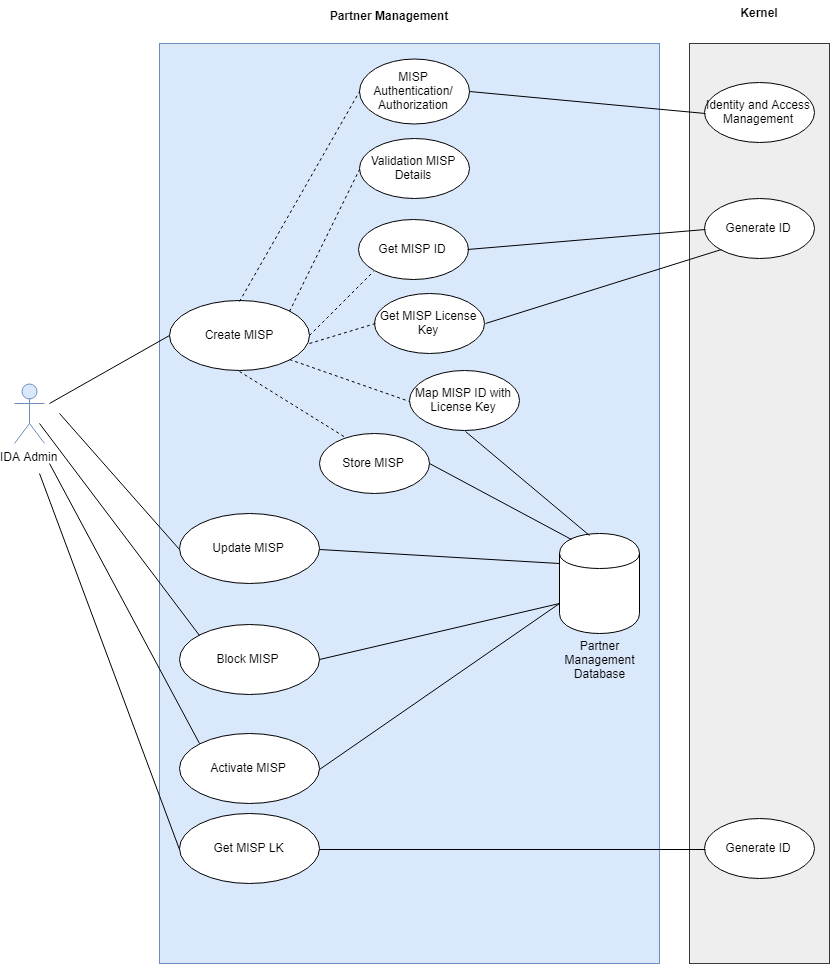

The diagram above was exported from draw.io. Its source (the exported page's mxGraphModel, read from the mxfile embedded in the PNG):
<mxGraphModel dx="1480" dy="900" grid="1" gridSize="10" guides="1" tooltips="1" connect="1" arrows="1" fold="1" page="1" pageScale="1" pageWidth="850" pageHeight="1100" math="0" shadow="0">
  <root>
    <mxCell id="0" />
    <mxCell id="1" parent="0" />
    <mxCell id="9BV5Hh1XJgXM72dCvo7y-2" value="" style="html=1;fillColor=#dae8fc;strokeColor=#6c8ebf;" parent="1" vertex="1">
      <mxGeometry x="170" y="120" width="500" height="920" as="geometry" />
    </mxCell>
    <mxCell id="9BV5Hh1XJgXM72dCvo7y-1" value="IDA Admin" style="shape=umlActor;verticalLabelPosition=bottom;labelBackgroundColor=#ffffff;verticalAlign=top;html=1;fillColor=#dae8fc;strokeColor=#6c8ebf;" parent="1" vertex="1">
      <mxGeometry x="25" y="460" width="30" height="60" as="geometry" />
    </mxCell>
    <mxCell id="9BV5Hh1XJgXM72dCvo7y-3" value="Partner Management" style="text;align=center;fontStyle=1;verticalAlign=middle;spacingLeft=3;spacingRight=3;strokeColor=none;rotatable=0;points=[[0,0.5],[1,0.5]];portConstraint=eastwest;" parent="1" vertex="1">
      <mxGeometry x="360" y="80" width="80" height="26" as="geometry" />
    </mxCell>
    <mxCell id="9BV5Hh1XJgXM72dCvo7y-4" value="Create MISP" style="ellipse;whiteSpace=wrap;html=1;" parent="1" vertex="1">
      <mxGeometry x="180" y="377" width="140" height="70" as="geometry" />
    </mxCell>
    <mxCell id="9BV5Hh1XJgXM72dCvo7y-9" value="" style="endArrow=none;html=1;entryX=0;entryY=0.5;entryDx=0;entryDy=0;" parent="1" target="9BV5Hh1XJgXM72dCvo7y-4" edge="1">
      <mxGeometry width="50" height="50" relative="1" as="geometry">
        <mxPoint x="60" y="480" as="sourcePoint" />
        <mxPoint x="130" y="360" as="targetPoint" />
      </mxGeometry>
    </mxCell>
    <mxCell id="9BV5Hh1XJgXM72dCvo7y-10" value="MISP Authentication/&lt;br&gt;Authorization&lt;br&gt;" style="ellipse;whiteSpace=wrap;html=1;" parent="1" vertex="1">
      <mxGeometry x="370" y="135" width="110" height="65" as="geometry" />
    </mxCell>
    <mxCell id="9BV5Hh1XJgXM72dCvo7y-11" value="Validation MISP Details&lt;br&gt;" style="ellipse;whiteSpace=wrap;html=1;rotation=0;" parent="1" vertex="1">
      <mxGeometry x="370" y="215" width="110" height="60" as="geometry" />
    </mxCell>
    <mxCell id="9BV5Hh1XJgXM72dCvo7y-12" value="Get MISP ID&lt;br&gt;" style="ellipse;whiteSpace=wrap;html=1;rotation=0;" parent="1" vertex="1">
      <mxGeometry x="368.5" y="296" width="110" height="60" as="geometry" />
    </mxCell>
    <mxCell id="9BV5Hh1XJgXM72dCvo7y-14" value="Get MISP License Key&lt;br&gt;" style="ellipse;whiteSpace=wrap;html=1;rotation=0;" parent="1" vertex="1">
      <mxGeometry x="385" y="370" width="110" height="60" as="geometry" />
    </mxCell>
    <mxCell id="9BV5Hh1XJgXM72dCvo7y-15" value="Map MISP ID with License Key&lt;br&gt;" style="ellipse;whiteSpace=wrap;html=1;rotation=0;" parent="1" vertex="1">
      <mxGeometry x="420" y="447" width="110" height="60" as="geometry" />
    </mxCell>
    <mxCell id="9BV5Hh1XJgXM72dCvo7y-17" value="" style="endArrow=none;dashed=1;html=1;exitX=0.5;exitY=0;exitDx=0;exitDy=0;entryX=0;entryY=0.5;entryDx=0;entryDy=0;" parent="1" source="9BV5Hh1XJgXM72dCvo7y-4" target="9BV5Hh1XJgXM72dCvo7y-10" edge="1">
      <mxGeometry width="50" height="50" relative="1" as="geometry">
        <mxPoint x="220" y="300" as="sourcePoint" />
        <mxPoint x="270" y="250" as="targetPoint" />
      </mxGeometry>
    </mxCell>
    <mxCell id="9BV5Hh1XJgXM72dCvo7y-18" value="" style="endArrow=none;dashed=1;html=1;exitX=1;exitY=0;exitDx=0;exitDy=0;entryX=0;entryY=0.5;entryDx=0;entryDy=0;" parent="1" source="9BV5Hh1XJgXM72dCvo7y-4" target="9BV5Hh1XJgXM72dCvo7y-11" edge="1">
      <mxGeometry width="50" height="50" relative="1" as="geometry">
        <mxPoint x="260.3333333333335" y="386.66666666666674" as="sourcePoint" />
        <mxPoint x="383.66666666666674" y="196.66666666666674" as="targetPoint" />
      </mxGeometry>
    </mxCell>
    <mxCell id="9BV5Hh1XJgXM72dCvo7y-19" value="" style="endArrow=none;dashed=1;html=1;exitX=1;exitY=0.5;exitDx=0;exitDy=0;entryX=0;entryY=1;entryDx=0;entryDy=0;" parent="1" source="9BV5Hh1XJgXM72dCvo7y-4" target="9BV5Hh1XJgXM72dCvo7y-12" edge="1">
      <mxGeometry width="50" height="50" relative="1" as="geometry">
        <mxPoint x="308.66666666666674" y="396.66666666666674" as="sourcePoint" />
        <mxPoint x="380.3333333333335" y="255" as="targetPoint" />
      </mxGeometry>
    </mxCell>
    <mxCell id="9BV5Hh1XJgXM72dCvo7y-21" value="" style="endArrow=none;dashed=1;html=1;entryX=0;entryY=0.5;entryDx=0;entryDy=0;" parent="1" target="9BV5Hh1XJgXM72dCvo7y-14" edge="1">
      <mxGeometry width="50" height="50" relative="1" as="geometry">
        <mxPoint x="320" y="420" as="sourcePoint" />
        <mxPoint x="378.66666666666674" y="416.66666666666674" as="targetPoint" />
      </mxGeometry>
    </mxCell>
    <mxCell id="9BV5Hh1XJgXM72dCvo7y-22" value="" style="endArrow=none;dashed=1;html=1;exitX=1;exitY=1;exitDx=0;exitDy=0;entryX=0;entryY=0.5;entryDx=0;entryDy=0;" parent="1" source="9BV5Hh1XJgXM72dCvo7y-4" target="9BV5Hh1XJgXM72dCvo7y-15" edge="1">
      <mxGeometry width="50" height="50" relative="1" as="geometry">
        <mxPoint x="282" y="456.66666666666674" as="sourcePoint" />
        <mxPoint x="378.66666666666674" y="500" as="targetPoint" />
      </mxGeometry>
    </mxCell>
    <mxCell id="9BV5Hh1XJgXM72dCvo7y-23" value="Block MISP&amp;nbsp;" style="ellipse;whiteSpace=wrap;html=1;" parent="1" vertex="1">
      <mxGeometry x="190" y="701" width="140" height="70" as="geometry" />
    </mxCell>
    <mxCell id="9BV5Hh1XJgXM72dCvo7y-24" value="Activate MISP" style="ellipse;whiteSpace=wrap;html=1;" parent="1" vertex="1">
      <mxGeometry x="190" y="810" width="140" height="70" as="geometry" />
    </mxCell>
    <mxCell id="9BV5Hh1XJgXM72dCvo7y-25" value="Get MISP LK" style="ellipse;whiteSpace=wrap;html=1;" parent="1" vertex="1">
      <mxGeometry x="190" y="890" width="140" height="70" as="geometry" />
    </mxCell>
    <mxCell id="9BV5Hh1XJgXM72dCvo7y-27" value="" style="shape=cylinder;whiteSpace=wrap;html=1;boundedLbl=1;backgroundOutline=1;" parent="1" vertex="1">
      <mxGeometry x="570" y="610" width="80" height="100" as="geometry" />
    </mxCell>
    <mxCell id="9BV5Hh1XJgXM72dCvo7y-28" value="" style="endArrow=none;html=1;exitX=0;exitY=0.7;exitDx=0;exitDy=0;entryX=1;entryY=0.5;entryDx=0;entryDy=0;" parent="1" source="9BV5Hh1XJgXM72dCvo7y-27" target="9BV5Hh1XJgXM72dCvo7y-23" edge="1">
      <mxGeometry width="50" height="50" relative="1" as="geometry">
        <mxPoint x="410.3333333333335" y="585" as="sourcePoint" />
        <mxPoint x="390" y="775" as="targetPoint" />
      </mxGeometry>
    </mxCell>
    <mxCell id="9BV5Hh1XJgXM72dCvo7y-29" value="" style="endArrow=none;html=1;entryX=0;entryY=0;entryDx=0;entryDy=0;" parent="1" target="9BV5Hh1XJgXM72dCvo7y-23" edge="1">
      <mxGeometry width="50" height="50" relative="1" as="geometry">
        <mxPoint x="50" y="500" as="sourcePoint" />
        <mxPoint x="190.33333333333348" y="421.66666666666674" as="targetPoint" />
      </mxGeometry>
    </mxCell>
    <mxCell id="9BV5Hh1XJgXM72dCvo7y-30" value="" style="endArrow=none;html=1;entryX=0;entryY=0;entryDx=0;entryDy=0;" parent="1" target="9BV5Hh1XJgXM72dCvo7y-24" edge="1">
      <mxGeometry width="50" height="50" relative="1" as="geometry">
        <mxPoint x="60" y="540" as="sourcePoint" />
        <mxPoint x="179.83333333333348" y="760" as="targetPoint" />
      </mxGeometry>
    </mxCell>
    <mxCell id="9BV5Hh1XJgXM72dCvo7y-31" value="" style="endArrow=none;html=1;entryX=0;entryY=0.5;entryDx=0;entryDy=0;" parent="1" target="9BV5Hh1XJgXM72dCvo7y-25" edge="1">
      <mxGeometry width="50" height="50" relative="1" as="geometry">
        <mxPoint x="50" y="550" as="sourcePoint" />
        <mxPoint x="180.33333333333348" y="805" as="targetPoint" />
      </mxGeometry>
    </mxCell>
    <mxCell id="9BV5Hh1XJgXM72dCvo7y-32" value="Partner Management &lt;br&gt;Database" style="text;html=1;strokeColor=none;fillColor=none;align=center;verticalAlign=middle;whiteSpace=wrap;rounded=0;" parent="1" vertex="1">
      <mxGeometry x="590" y="726" width="40" height="20" as="geometry" />
    </mxCell>
    <mxCell id="9BV5Hh1XJgXM72dCvo7y-33" value="" style="endArrow=none;html=1;entryX=1;entryY=0.5;entryDx=0;entryDy=0;" parent="1" target="9BV5Hh1XJgXM72dCvo7y-24" edge="1">
      <mxGeometry width="50" height="50" relative="1" as="geometry">
        <mxPoint x="570" y="680" as="sourcePoint" />
        <mxPoint x="330.3333333333335" y="675" as="targetPoint" />
      </mxGeometry>
    </mxCell>
    <mxCell id="9BV5Hh1XJgXM72dCvo7y-34" value="Update MISP" style="ellipse;whiteSpace=wrap;html=1;" parent="1" vertex="1">
      <mxGeometry x="190" y="590" width="140" height="70" as="geometry" />
    </mxCell>
    <mxCell id="9BV5Hh1XJgXM72dCvo7y-35" value="" style="endArrow=none;html=1;entryX=0;entryY=0.5;entryDx=0;entryDy=0;" parent="1" target="9BV5Hh1XJgXM72dCvo7y-34" edge="1">
      <mxGeometry width="50" height="50" relative="1" as="geometry">
        <mxPoint x="70" y="490" as="sourcePoint" />
        <mxPoint x="190.33333333333348" y="421.66666666666674" as="targetPoint" />
      </mxGeometry>
    </mxCell>
    <mxCell id="9BV5Hh1XJgXM72dCvo7y-36" value="" style="endArrow=none;html=1;exitX=0;exitY=0.3;exitDx=0;exitDy=0;entryX=1;entryY=0.5;entryDx=0;entryDy=0;" parent="1" source="9BV5Hh1XJgXM72dCvo7y-27" target="9BV5Hh1XJgXM72dCvo7y-34" edge="1">
      <mxGeometry width="50" height="50" relative="1" as="geometry">
        <mxPoint x="580.3333333333335" y="690" as="sourcePoint" />
        <mxPoint x="340.3333333333335" y="746.6666666666667" as="targetPoint" />
      </mxGeometry>
    </mxCell>
    <mxCell id="9BV5Hh1XJgXM72dCvo7y-39" value="" style="rounded=0;whiteSpace=wrap;html=1;fillColor=#eeeeee;strokeColor=#36393d;" parent="1" vertex="1">
      <mxGeometry x="700" y="120" width="140" height="920" as="geometry" />
    </mxCell>
    <mxCell id="9BV5Hh1XJgXM72dCvo7y-40" value="Kernel" style="text;align=center;fontStyle=1;verticalAlign=middle;spacingLeft=3;spacingRight=3;strokeColor=none;rotatable=0;points=[[0,0.5],[1,0.5]];portConstraint=eastwest;" parent="1" vertex="1">
      <mxGeometry x="730" y="77" width="80" height="26" as="geometry" />
    </mxCell>
    <mxCell id="9BV5Hh1XJgXM72dCvo7y-41" value="Generate ID&lt;br&gt;" style="ellipse;whiteSpace=wrap;html=1;rotation=0;" parent="1" vertex="1">
      <mxGeometry x="715" y="275" width="110" height="60" as="geometry" />
    </mxCell>
    <mxCell id="9BV5Hh1XJgXM72dCvo7y-42" value="" style="endArrow=none;html=1;exitX=0;exitY=0.5;exitDx=0;exitDy=0;entryX=1;entryY=0.5;entryDx=0;entryDy=0;" parent="1" source="9BV5Hh1XJgXM72dCvo7y-41" target="9BV5Hh1XJgXM72dCvo7y-12" edge="1">
      <mxGeometry width="50" height="50" relative="1" as="geometry">
        <mxPoint x="580.1428571428573" y="649.7142857142858" as="sourcePoint" />
        <mxPoint x="340.14285714285734" y="635.4285714285716" as="targetPoint" />
      </mxGeometry>
    </mxCell>
    <mxCell id="9BV5Hh1XJgXM72dCvo7y-43" value="Identity and Access Management&lt;br&gt;" style="ellipse;whiteSpace=wrap;html=1;rotation=0;" parent="1" vertex="1">
      <mxGeometry x="715" y="159" width="110" height="60" as="geometry" />
    </mxCell>
    <mxCell id="9BV5Hh1XJgXM72dCvo7y-44" value="" style="endArrow=none;html=1;exitX=0;exitY=0.5;exitDx=0;exitDy=0;entryX=1;entryY=0.5;entryDx=0;entryDy=0;" parent="1" source="9BV5Hh1XJgXM72dCvo7y-43" target="9BV5Hh1XJgXM72dCvo7y-10" edge="1">
      <mxGeometry width="50" height="50" relative="1" as="geometry">
        <mxPoint x="724.4285714285716" y="315.42857142857144" as="sourcePoint" />
        <mxPoint x="488.7142857142858" y="335.42857142857144" as="targetPoint" />
      </mxGeometry>
    </mxCell>
    <mxCell id="9BV5Hh1XJgXM72dCvo7y-46" value="Store MISP&lt;br&gt;" style="ellipse;whiteSpace=wrap;html=1;rotation=0;" parent="1" vertex="1">
      <mxGeometry x="330" y="510" width="110" height="60" as="geometry" />
    </mxCell>
    <mxCell id="9BV5Hh1XJgXM72dCvo7y-47" value="" style="endArrow=none;dashed=1;html=1;exitX=0.5;exitY=1;exitDx=0;exitDy=0;entryX=0.239;entryY=0.059;entryDx=0;entryDy=0;entryPerimeter=0;" parent="1" source="9BV5Hh1XJgXM72dCvo7y-4" target="9BV5Hh1XJgXM72dCvo7y-46" edge="1">
      <mxGeometry width="50" height="50" relative="1" as="geometry">
        <mxPoint x="283" y="455.42857142857156" as="sourcePoint" />
        <mxPoint x="378.7142857142858" y="499.7142857142858" as="targetPoint" />
      </mxGeometry>
    </mxCell>
    <mxCell id="9BV5Hh1XJgXM72dCvo7y-48" value="" style="endArrow=none;html=1;exitX=0.15;exitY=0.05;exitDx=0;exitDy=0;entryX=1;entryY=0.5;entryDx=0;entryDy=0;exitPerimeter=0;" parent="1" source="9BV5Hh1XJgXM72dCvo7y-27" target="9BV5Hh1XJgXM72dCvo7y-46" edge="1">
      <mxGeometry width="50" height="50" relative="1" as="geometry">
        <mxPoint x="741.5714285714287" y="336.8571428571429" as="sourcePoint" />
        <mxPoint x="488.7142857142858" y="416.8571428571429" as="targetPoint" />
      </mxGeometry>
    </mxCell>
    <mxCell id="9BV5Hh1XJgXM72dCvo7y-49" value="" style="endArrow=none;html=1;exitX=0;exitY=1;exitDx=0;exitDy=0;entryX=1;entryY=0.5;entryDx=0;entryDy=0;" parent="1" source="9BV5Hh1XJgXM72dCvo7y-41" target="9BV5Hh1XJgXM72dCvo7y-14" edge="1">
      <mxGeometry width="50" height="50" relative="1" as="geometry">
        <mxPoint x="724.4285714285716" y="315.42857142857144" as="sourcePoint" />
        <mxPoint x="488.7142857142858" y="335.42857142857144" as="targetPoint" />
      </mxGeometry>
    </mxCell>
    <mxCell id="9BV5Hh1XJgXM72dCvo7y-50" value="Generate ID&lt;br&gt;" style="ellipse;whiteSpace=wrap;html=1;rotation=0;" parent="1" vertex="1">
      <mxGeometry x="715" y="895" width="110" height="60" as="geometry" />
    </mxCell>
    <mxCell id="9BV5Hh1XJgXM72dCvo7y-51" value="" style="endArrow=none;html=1;exitX=0;exitY=0.5;exitDx=0;exitDy=0;entryX=1;entryY=0.5;entryDx=0;entryDy=0;" parent="1" source="9BV5Hh1XJgXM72dCvo7y-50" target="9BV5Hh1XJgXM72dCvo7y-25" edge="1">
      <mxGeometry width="50" height="50" relative="1" as="geometry">
        <mxPoint x="741.5714285714287" y="336.8571428571429" as="sourcePoint" />
        <mxPoint x="504.42857142857156" y="409.7142857142858" as="targetPoint" />
      </mxGeometry>
    </mxCell>
    <mxCell id="y3xxuuSW4t2_r7oBBThG-1" value="" style="endArrow=none;html=1;exitX=0.377;exitY=0.016;exitDx=0;exitDy=0;entryX=0.5;entryY=1;entryDx=0;entryDy=0;exitPerimeter=0;" parent="1" source="9BV5Hh1XJgXM72dCvo7y-27" target="9BV5Hh1XJgXM72dCvo7y-15" edge="1">
      <mxGeometry width="50" height="50" relative="1" as="geometry">
        <mxPoint x="591.5714285714287" y="625.4285714285716" as="sourcePoint" />
        <mxPoint x="450.14285714285734" y="549.7142857142858" as="targetPoint" />
      </mxGeometry>
    </mxCell>
  </root>
</mxGraphModel>